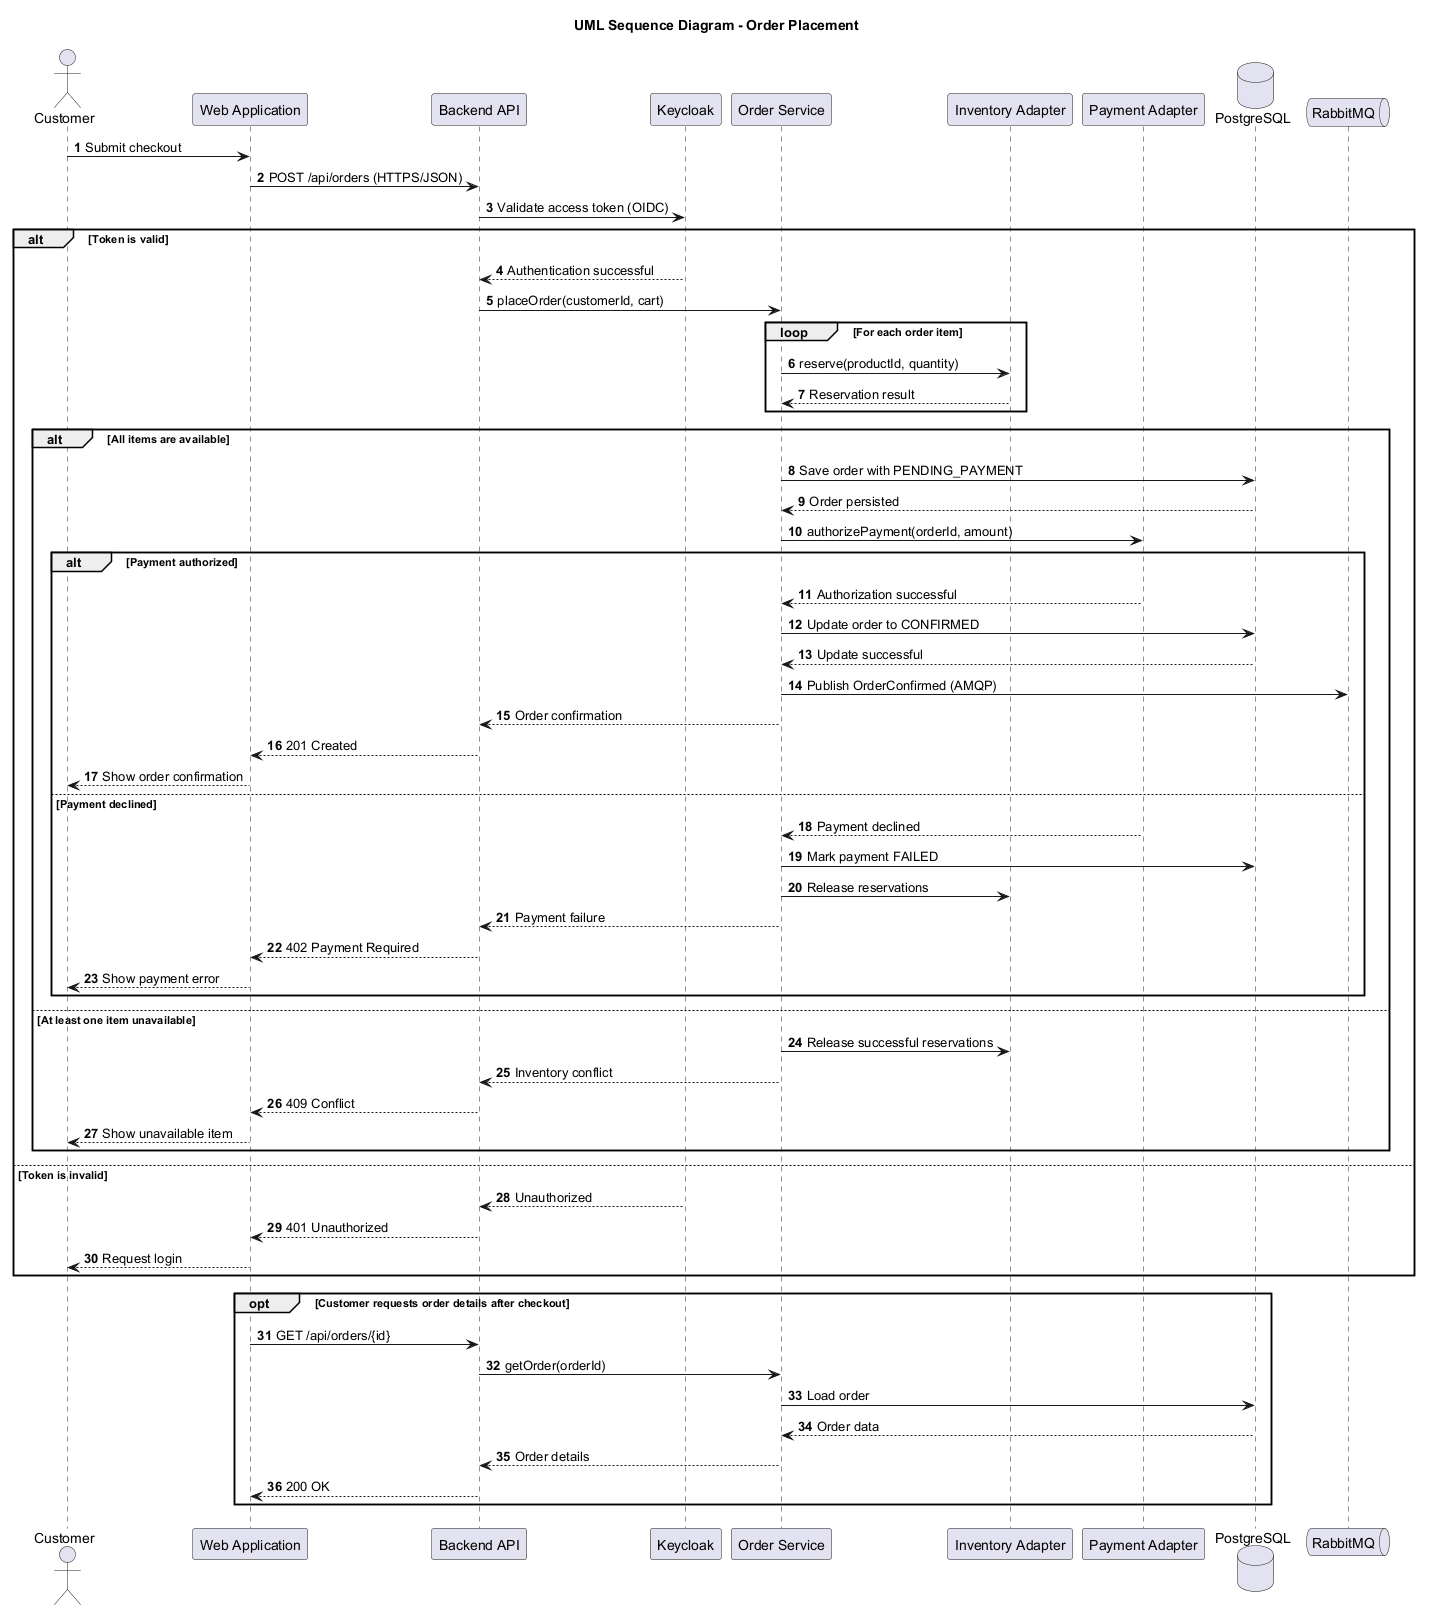

The diagram above was rendered by PlantUML. Its source (embedded in the PNG):
@startuml 05_order_sequence
title UML Sequence Diagram - Order Placement
autonumber

actor Customer
participant "Web Application" as Web
participant "Backend API" as API
participant "Keycloak" as Auth
participant "Order Service" as Order
participant "Inventory Adapter" as Inventory
participant "Payment Adapter" as Payment
database "PostgreSQL" as DB
queue "RabbitMQ" as MQ

Customer -> Web: Submit checkout
Web -> API: POST /api/orders (HTTPS/JSON)
API -> Auth: Validate access token (OIDC)

alt Token is valid
    Auth --> API: Authentication successful
    API -> Order: placeOrder(customerId, cart)

    loop For each order item
        Order -> Inventory: reserve(productId, quantity)
        Inventory --> Order: Reservation result
    end

    alt All items are available
        Order -> DB: Save order with PENDING_PAYMENT
        DB --> Order: Order persisted

        Order -> Payment: authorizePayment(orderId, amount)
        alt Payment authorized
            Payment --> Order: Authorization successful
            Order -> DB: Update order to CONFIRMED
            DB --> Order: Update successful
            Order -> MQ: Publish OrderConfirmed (AMQP)
            Order --> API: Order confirmation
            API --> Web: 201 Created
            Web --> Customer: Show order confirmation
        else Payment declined
            Payment --> Order: Payment declined
            Order -> DB: Mark payment FAILED
            Order -> Inventory: Release reservations
            Order --> API: Payment failure
            API --> Web: 402 Payment Required
            Web --> Customer: Show payment error
        end
    else At least one item unavailable
        Order -> Inventory: Release successful reservations
        Order --> API: Inventory conflict
        API --> Web: 409 Conflict
        Web --> Customer: Show unavailable item
    end

else Token is invalid
    Auth --> API: Unauthorized
    API --> Web: 401 Unauthorized
    Web --> Customer: Request login
end

opt Customer requests order details after checkout
    Web -> API: GET /api/orders/{id}
    API -> Order: getOrder(orderId)
    Order -> DB: Load order
    DB --> Order: Order data
    Order --> API: Order details
    API --> Web: 200 OK
end
@enduml